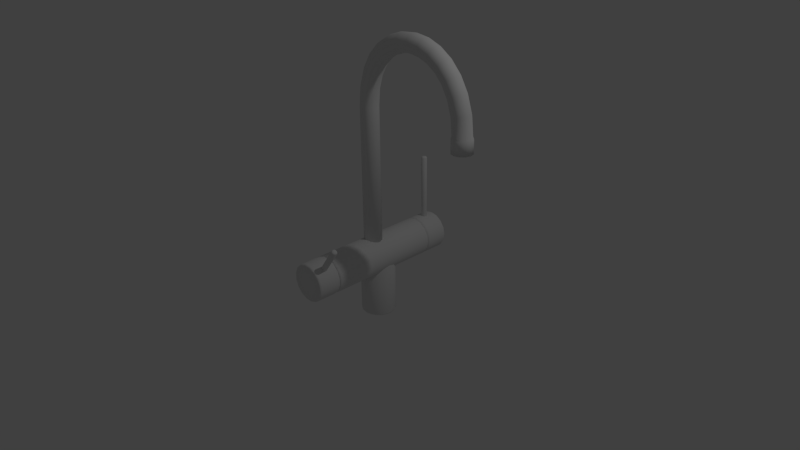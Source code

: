 # Source: grifo.blend  (saved by Blender 2.74.0; exported with 4.5.12 LTS)
import bpy
from mathutils import Matrix  # noqa: F401  (used for matrix-valued properties, if any)

bpy.ops.wm.read_factory_settings(use_empty=True)
scene = bpy.context.scene
scene.name = 'Scene'

# ---- collections
col_collection_1 = bpy.data.collections.new('Collection 1'); scene.collection.children.link(col_collection_1)

# ---- world
world_world = bpy.data.worlds.new('World'); scene.world = world_world
world_world.color = (0.05088, 0.05088, 0.05088)
world_world.use_sun_shadow = False
world_world.sun_shadow_jitter_overblur = 0.0
world_world.cycles.sampling_method = 'MANUAL'
world_world.cycles.sample_map_resolution = 256

# ---- cameras
cam_camera = bpy.data.cameras.new('Camera')
cam_camera.clip_end = 100.0
cam_camera.lens = 35.0
cam_camera.sensor_width = 32.0
cam_camera.sensor_height = 18.0
cam_camera.ortho_scale = 7.314
cam_camera.dof.focus_distance = 0.0
cam_camera.dof.aperture_fstop = 128.0

# ---- lights
light_lamp = bpy.data.lights.new('Lamp', 'POINT')
light_lamp.transmission_factor = 0.0
light_lamp.cutoff_distance = 30.0
light_lamp.energy = 100.0
light_lamp.shadow_buffer_clip_start = 1.001
light_lamp.shadow_soft_size = 0.1
light_lamp.shadow_maximum_resolution = 0.006
light_lamp.use_absolute_resolution = True
light_lamp.cycles.use_multiple_importance_sampling = False

# ---- meshes
me_cylinder = bpy.data.meshes.new('Cylinder')
me_cylinder.from_pydata([(0.0, 0.25, -0.5032), (0.0, 0.25, 0.5046), (0.09567, 0.231, -0.5032), (0.09567, 0.231, 0.5046), (0.1768, 0.1768, -0.5032), (0.1768, 0.1768, 0.5046), (0.231, 0.09567, -0.5032), (0.231, 0.09567, 0.5046), (0.25, -1.171e-08, -0.5032), (0.25, -9.815e-09, 0.5046), (0.231, -0.09567, -0.5032), (0.231, -0.09567, 0.5046), (0.1768, -0.1768, -0.5032), (0.1768, -0.1768, 0.5046), (0.09567, -0.231, -0.5032), (0.09567, -0.231, 0.5046), (3.775e-08, -0.25, -0.5032), (3.775e-08, -0.25, 0.5046), (-0.09567, -0.231, -0.5032), (-0.09567, -0.231, 0.5046), (-0.1768, -0.1768, -0.5032), (-0.1768, -0.1768, 0.5046), (-0.231, -0.09567, -0.5032), (-0.231, -0.09567, 0.5046), (-0.25, 2.199e-09, -0.5032), (-0.25, 4.094e-09, 0.5046), (-0.231, 0.09567, -0.5032), (-0.231, 0.09567, 0.5046), (-0.1768, 0.1768, -0.5032), (-0.1768, 0.1768, 0.5046), (-0.09567, 0.231, -0.5032), (-0.09567, 0.231, 0.5046), (0.0, 0.25, -0.7071), (0.0, 0.25, -0.5039), (0.09567, 0.231, -0.7071), (0.09567, 0.231, -0.5039), (0.1768, 0.1768, -0.7071), (0.1768, 0.1768, -0.5039), (0.231, 0.09567, -0.7071), (0.231, 0.09567, -0.5039), (0.25, -6.154e-08, -0.7071), (0.25, -2.563e-07, -0.5039), (0.231, -0.09567, -0.7071), (0.231, -0.09567, -0.5039), (0.1768, -0.1768, -0.7071), (0.1768, -0.1768, -0.5039), (0.09567, -0.231, -0.7071), (0.09567, -0.231, -0.5039), (3.775e-08, -0.25, -0.7071), (3.775e-08, -0.25, -0.5039), (-0.09567, -0.231, -0.7071), (-0.09567, -0.231, -0.5039), (-0.1768, -0.1768, -0.7071), (-0.1768, -0.1768, -0.5039), (-0.231, -0.09567, -0.7071), (-0.231, -0.09567, -0.5039), (-0.25, -4.763e-08, -0.7071), (-0.25, -2.424e-07, -0.5039), (-0.231, 0.09567, -0.7071), (-0.231, 0.09567, -0.5039), (-0.1768, 0.1768, -0.7071), (-0.1768, 0.1768, -0.5039), (-0.09567, 0.231, -0.7071), (-0.09567, 0.231, -0.5039), (1.984e-08, 1.093, -0.5821), (1.984e-08, 0.2133, -0.5821), (0.01434, 1.093, -0.584), (0.01434, 0.2133, -0.584), (0.02649, 1.093, -0.5894), (0.02649, 0.2133, -0.5894), (0.03461, 1.093, -0.5976), (0.03461, 0.2133, -0.5976), (0.03746, 1.093, -0.6071), (0.03746, 0.2133, -0.6071), (0.03461, 1.093, -0.6167), (0.03461, 0.2133, -0.6167), (0.02649, 1.093, -0.6248), (0.02649, 0.2133, -0.6248), (0.01434, 1.093, -0.6302), (0.01434, 0.2133, -0.6302), (2.55e-08, 1.093, -0.6321), (2.55e-08, 0.2133, -0.6321), (-0.01434, 1.093, -0.6302), (-0.01434, 0.2133, -0.6302), (-0.02649, 1.093, -0.6248), (-0.02649, 0.2133, -0.6248), (-0.03461, 1.093, -0.6167), (-0.03461, 0.2133, -0.6167), (-0.03746, 1.093, -0.6071), (-0.03746, 0.2133, -0.6071), (-0.03461, 1.093, -0.5976), (-0.03461, 0.2133, -0.5976), (-0.02649, 1.093, -0.5894), (-0.02649, 0.2133, -0.5894), (-0.01434, 1.093, -0.584), (-0.01434, 0.2133, -0.584), (6.513e-09, -0.05061, 0.104), (6.513e-09, -0.8231, 0.104), (0.08647, -0.05061, 0.09258), (0.08647, -0.8231, 0.09258), (0.1598, -0.05061, 0.05992), (0.1598, -0.8231, 0.05992), (0.2088, -0.05061, 0.01105), (0.2088, -0.8231, 0.01105), (0.226, -0.05061, -0.0466), (0.226, -0.8231, -0.0466), (0.2088, -0.05061, -0.1043), (0.2088, -0.8231, -0.1043), (0.1598, -0.05061, -0.1531), (0.1598, -0.8231, -0.1531), (0.08647, -0.05061, -0.1858), (0.08647, -0.8231, -0.1858), (4.063e-08, -0.05061, -0.1972), (4.063e-08, -0.8231, -0.1972), (-0.08647, -0.05061, -0.1858), (-0.08647, -0.8231, -0.1858), (-0.1598, -0.05061, -0.1531), (-0.1598, -0.8231, -0.1531), (-0.2088, -0.05061, -0.1043), (-0.2088, -0.8231, -0.1043), (-0.226, -0.05061, -0.0466), (-0.226, -0.8231, -0.0466), (-0.2088, -0.05061, 0.01105), (-0.2088, -0.8231, 0.01105), (-0.1598, -0.05061, 0.05992), (-0.1598, -0.8231, 0.05992), (-0.08647, -0.05061, 0.09258), (-0.08647, -0.8231, 0.09258), (6.513e-09, -0.05029, 0.104), (0.08647, -0.05029, 0.09258), (0.1598, -0.05029, 0.05992), (0.2088, -0.05029, 0.01105), (0.226, -0.05029, -0.0466), (0.2088, -0.05029, -0.1043), (0.1598, -0.05029, -0.1531), (0.08647, -0.05029, -0.1858), (4.063e-08, -0.05029, -0.1972), (-0.08647, -0.05029, -0.1858), (-0.1598, -0.05029, -0.1531), (-0.2088, -0.05029, -0.1043), (-0.226, -0.05029, -0.0466), (-0.2088, -0.05029, 0.01105), (-0.1598, -0.05029, 0.05992), (-0.08647, -0.05029, 0.09258), (0.1434, 0.2048, 0.5056), (0.1434, 0.2048, 0.7133), (0.2108, 0.1343, 0.5056), (0.2108, 0.1343, 0.7133), (0.2462, 0.04341, 0.5056), (0.2462, 0.04341, 0.7133), (0.2441, -0.05411, 0.5056), (0.2441, -0.05411, 0.7133), (0.2048, -0.1434, 0.5056), (0.2048, -0.1434, 0.7133), (0.1343, -0.2108, 0.5056), (0.1343, -0.2108, 0.7133), (0.04341, -0.2462, 0.5056), (0.04341, -0.2462, 0.7133), (-0.05411, -0.2441, 0.5056), (-0.05411, -0.2441, 0.7133), (-0.1434, -0.2048, 0.5056), (-0.1434, -0.2048, 0.7133), (-0.2108, -0.1343, 0.5056), (-0.2108, -0.1343, 0.7133), (-0.2462, -0.04341, 0.5056), (-0.2462, -0.04341, 0.7133), (-0.2441, 0.05411, 0.5056), (-0.2441, 0.05411, 0.7133), (-0.2048, 0.1434, 0.5056), (-0.2048, 0.1434, 0.7133), (-0.1343, 0.2108, 0.5056), (-0.1343, 0.2108, 0.7133), (-0.04341, 0.2462, 0.5056), (-0.04341, 0.2462, 0.7133), (0.05411, 0.2441, 0.5056), (0.05411, 0.2441, 0.7133), (0.3624, 0.5176, 0.6351), (0.1223, 0.1747, 0.6351), (0.3742, 0.5094, 0.6332), (0.1341, 0.1665, 0.6332), (0.3841, 0.5024, 0.6278), (0.144, 0.1595, 0.6278), (0.3908, 0.4977, 0.6197), (0.1507, 0.1549, 0.6197), (0.3931, 0.4961, 0.6101), (0.153, 0.1532, 0.6101), (0.3908, 0.4977, 0.6006), (0.1507, 0.1549, 0.6006), (0.3841, 0.5024, 0.5925), (0.144, 0.1595, 0.5925), (0.3742, 0.5094, 0.587), (0.1341, 0.1665, 0.587), (0.3624, 0.5176, 0.5851), (0.1223, 0.1747, 0.5851), (0.3507, 0.5258, 0.587), (0.1106, 0.1829, 0.587), (0.3407, 0.5328, 0.5925), (0.1006, 0.1899, 0.5925), (0.3341, 0.5374, 0.6006), (0.09398, 0.1946, 0.6006), (0.3317, 0.5391, 0.6101), (0.09164, 0.1962, 0.6101), (0.3341, 0.5374, 0.6197), (0.09398, 0.1946, 0.6197), (0.3407, 0.5328, 0.6278), (0.1006, 0.1899, 0.6278), (0.3507, 0.5258, 0.6332), (0.1106, 0.1829, 0.6332)], [], [(0, 1, 3, 2), (2, 3, 5, 4), (4, 5, 7, 6), (6, 7, 9, 8), (8, 9, 11, 10), (10, 11, 13, 12), (12, 13, 15, 14), (14, 15, 17, 16), (16, 17, 19, 18), (18, 19, 21, 20), (20, 21, 23, 22), (22, 23, 25, 24), (24, 25, 27, 26), (26, 27, 29, 28), (3, 1, 31, 29, 27, 25, 23, 21, 19, 17, 15, 13, 11, 9, 7, 5), (30, 31, 1, 0), (28, 29, 31, 30), (0, 2, 4, 6, 8, 10, 12, 14, 16, 18, 20, 22, 24, 26, 28, 30), (32, 33, 35, 34), (34, 35, 37, 36), (36, 37, 39, 38), (38, 39, 41, 40), (40, 41, 43, 42), (42, 43, 45, 44), (44, 45, 47, 46), (46, 47, 49, 48), (48, 49, 51, 50), (50, 51, 53, 52), (52, 53, 55, 54), (54, 55, 57, 56), (56, 57, 59, 58), (58, 59, 61, 60), (35, 33, 63, 61, 59, 57, 55, 53, 51, 49, 47, 45, 43, 41, 39, 37), (62, 63, 33, 32), (60, 61, 63, 62), (32, 34, 36, 38, 40, 42, 44, 46, 48, 50, 52, 54, 56, 58, 60, 62), (64, 65, 67, 66), (66, 67, 69, 68), (68, 69, 71, 70), (70, 71, 73, 72), (72, 73, 75, 74), (74, 75, 77, 76), (76, 77, 79, 78), (78, 79, 81, 80), (80, 81, 83, 82), (82, 83, 85, 84), (84, 85, 87, 86), (86, 87, 89, 88), (88, 89, 91, 90), (90, 91, 93, 92), (67, 65, 95, 93, 91, 89, 87, 85, 83, 81, 79, 77, 75, 73, 71, 69), (94, 95, 65, 64), (92, 93, 95, 94), (64, 66, 68, 70, 72, 74, 76, 78, 80, 82, 84, 86, 88, 90, 92, 94), (96, 97, 99, 98), (98, 99, 101, 100), (100, 101, 103, 102), (102, 103, 105, 104), (104, 105, 107, 106), (106, 107, 109, 108), (108, 109, 111, 110), (110, 111, 113, 112), (112, 113, 115, 114), (114, 115, 117, 116), (116, 117, 119, 118), (118, 119, 121, 120), (120, 121, 123, 122), (122, 123, 125, 124), (99, 97, 127, 125, 123, 121, 119, 117, 115, 113, 111, 109, 107, 105, 103, 101), (126, 127, 97, 96), (124, 125, 127, 126), (96, 98, 100, 102, 104, 106, 108, 110, 112, 114, 116, 118, 120, 122, 124, 126), (129, 128, 143, 142, 141, 140, 139, 138, 137, 136, 135, 134, 133, 132, 131, 130), (144, 145, 147, 146), (146, 147, 149, 148), (148, 149, 151, 150), (150, 151, 153, 152), (152, 153, 155, 154), (154, 155, 157, 156), (156, 157, 159, 158), (158, 159, 161, 160), (160, 161, 163, 162), (162, 163, 165, 164), (164, 165, 167, 166), (166, 167, 169, 168), (168, 169, 171, 170), (170, 171, 173, 172), (147, 145, 175, 173, 171, 169, 167, 165, 163, 161, 159, 157, 155, 153, 151, 149), (174, 175, 145, 144), (172, 173, 175, 174), (144, 146, 148, 150, 152, 154, 156, 158, 160, 162, 164, 166, 168, 170, 172, 174), (176, 177, 179, 178), (178, 179, 181, 180), (180, 181, 183, 182), (182, 183, 185, 184), (184, 185, 187, 186), (186, 187, 189, 188), (188, 189, 191, 190), (190, 191, 193, 192), (192, 193, 195, 194), (194, 195, 197, 196), (196, 197, 199, 198), (198, 199, 201, 200), (200, 201, 203, 202), (202, 203, 205, 204), (179, 177, 207, 205, 203, 201, 199, 197, 195, 193, 191, 189, 187, 185, 183, 181), (206, 207, 177, 176), (204, 205, 207, 206), (176, 178, 180, 182, 184, 186, 188, 190, 192, 194, 196, 198, 200, 202, 204, 206)])
me_cylinder.polygons.foreach_set('use_smooth', [True] * 109)
me_cylinder.use_remesh_preserve_volume = False
me_cylinder.use_remesh_preserve_attributes = False
me_cylinder.use_mirror_vertex_groups = False
me_cylinder.update()
me_mesh = bpy.data.meshes.new('Mesh')
me_mesh.from_pydata([(2.0, -1.619, 7.302e-08), (1.817, -1.629, 7.36e-08), (1.817, -1.5, 0.1293), (2.0, -1.5, 0.1189), (1.817, -1.371, 5.74e-08), (1.817, -1.435, -0.1116), (2.0, -1.381, 5.812e-08), (1.817, -1.565, -0.1116), (2.0, -1.44, -0.1026), (1.817, -1.612, -0.06523), (2.0, -1.56, -0.1026), (2.0, -1.603, -0.05998), (1.817, -1.612, 0.06523), (1.817, -1.565, 0.1116), (1.583e-08, 0.05999, 0.1026), (1.817, -1.435, 0.1116), (1.817, -1.388, 0.06523), (-1.49e-08, -0.1026, 0.05998), (1.817, -1.388, -0.06523), (-2.235e-08, -0.1026, -0.05998), (-1.583e-08, -0.05998, -0.1026), (1.817, -1.5, -0.1293), (1.98, -1.5, -0.1293), (1.98, -1.388, -0.06523), (2.235e-08, 0.1189, 7.451e-09), (2.235e-08, 0.1026, 0.05998), (1.98, -1.388, 0.06523), (7.451e-09, 1.873e-07, 0.1189), (-3.725e-09, -0.05998, 0.1026), (1.98, -1.435, 0.1116), (-2.235e-08, -0.1189, -7.451e-09), (1.98, -1.565, 0.1116), (1.98, -1.612, 0.06523), (-7.451e-09, 2.022e-07, -0.1189), (3.725e-09, 0.05999, -0.1026), (1.49e-08, 0.1026, -0.05998), (2.006, 0.1187, 1.118e-08), (2.005, 0.1025, 0.05998), (2.003, 0.05992, 0.1026), (2.0, 1.835e-07, 0.1189), (1.997, -0.05992, 0.1026), (1.995, -0.1025, 0.05998), (1.994, -0.1187, -1.118e-08), (1.995, -0.1025, -0.05998), (1.997, -0.05992, -0.1026), (2.0, 2.059e-07, -0.1189), (2.003, 0.05992, -0.1026), (2.005, 0.1025, -0.05998), (2.258, 0.09472, 2.55e-08), (2.255, 0.0788, 0.05998), (2.246, 0.03697, 0.1026), (2.235, -0.02187, 0.1189), (2.223, -0.0807, 0.1026), (2.215, -0.1225, 0.05998), (2.211, -0.1385, 3.147e-09), (2.215, -0.1225, -0.05998), (2.223, -0.0807, -0.1026), (2.235, -0.02187, -0.1189), (2.246, 0.03697, -0.1026), (2.255, 0.0788, -0.05998), (2.481, 0.02583, 3.762e-08), (2.474, 0.01096, 0.05998), (2.457, -0.02812, 0.1026), (2.433, -0.08309, 0.1189), (2.409, -0.1381, 0.1026), (2.392, -0.1771, 0.05998), (2.386, -0.192, 1.9e-08), (2.392, -0.1771, -0.05998), (2.409, -0.1381, -0.1026), (2.433, -0.08309, -0.1189), (2.457, -0.02812, -0.1026), (2.474, 0.01096, -0.05998), (2.667, -0.08197, 5.099e-08), (2.657, -0.09496, 0.05998), (2.632, -0.1291, 0.1026), (2.596, -0.1771, 0.1189), (2.56, -0.2251, 0.1026), (2.534, -0.2593, 0.05998), (2.524, -0.2723, 3.236e-08), (2.534, -0.2593, -0.05998), (2.56, -0.2251, -0.1026), (2.596, -0.1771, -0.1189), (2.632, -0.1291, -0.1026), (2.657, -0.09496, -0.05998), (2.813, -0.2216, 6.158e-08), (2.801, -0.2319, 0.05998), (2.768, -0.2591, 0.1026), (2.722, -0.2974, 0.1189), (2.676, -0.3356, 0.1026), (2.643, -0.3628, 0.05998), (2.63, -0.3732, 4.668e-08), (2.643, -0.3628, -0.05998), (2.676, -0.3356, -0.1026), (2.722, -0.2974, -0.1189), (2.768, -0.2591, -0.1026), (2.801, -0.2319, -0.05998), (2.919, -0.3849, 7.284e-08), (2.904, -0.3921, 0.05998), (2.866, -0.4109, 0.1026), (2.812, -0.4373, 0.1189), (2.758, -0.4638, 0.1026), (2.72, -0.4825, 0.05998), (2.705, -0.4897, 5.794e-08), (2.72, -0.4825, -0.05998), (2.758, -0.4638, -0.1026), (2.812, -0.4373, -0.1189), (2.866, -0.4109, -0.1026), (2.904, -0.3921, -0.05998), (2.982, -0.5637, 8.215e-08), (2.966, -0.5674, 0.05998), (2.925, -0.5769, 0.1026), (2.866, -0.5904, 0.1189), (2.808, -0.6038, 0.1026), (2.766, -0.6134, 0.05998), (2.75, -0.617, 6.818e-08), (2.766, -0.6134, -0.05998), (2.808, -0.6038, -0.1026), (2.866, -0.5904, -0.1189), (2.925, -0.5769, -0.1026), (2.966, -0.5674, -0.05998), (3.003, -0.75, 9.144e-08), (2.987, -0.75, 0.05998), (2.944, -0.75, 0.1026), (2.884, -0.75, 0.1189), (2.824, -0.75, 0.1026), (2.782, -0.75, 0.05998), (2.765, -0.75, 7.49e-08), (2.782, -0.75, -0.05998), (2.824, -0.75, -0.1026), (2.884, -0.75, -0.1189), (2.944, -0.75, -0.1026), (2.987, -0.75, -0.05998), (2.982, -0.9363, 9.796e-08), (2.966, -0.9326, 0.05998), (2.925, -0.9231, 0.1026), (2.866, -0.9096, 0.1189), (2.808, -0.8962, 0.1026), (2.766, -0.8866, 0.05998), (2.75, -0.883, 8.027e-08), (2.766, -0.8866, -0.05998), (2.808, -0.8962, -0.1026), (2.866, -0.9096, -0.1189), (2.925, -0.9231, -0.1026), (2.966, -0.9326, -0.05998), (2.919, -1.115, 1.03e-07), (2.904, -1.108, 0.05998), (2.866, -1.089, 0.1026), (2.812, -1.063, 0.1189), (2.758, -1.036, 0.1026), (2.72, -1.017, 0.05998), (2.705, -1.01, 8.248e-08), (2.72, -1.017, -0.05998), (2.758, -1.036, -0.1026), (2.812, -1.063, -0.1189), (2.866, -1.089, -0.1026), (2.904, -1.108, -0.05998), (2.813, -1.278, 1.011e-07), (2.801, -1.268, 0.05998), (2.768, -1.241, 0.1026), (2.722, -1.203, 0.1189), (2.676, -1.164, 0.1026), (2.643, -1.137, 0.05998), (2.63, -1.127, 8.625e-08), (2.643, -1.137, -0.05998), (2.676, -1.164, -0.1026), (2.722, -1.203, -0.1189), (2.768, -1.241, -0.1026), (2.801, -1.268, -0.05998), (2.667, -1.418, 9.921e-08), (2.657, -1.405, 0.05998), (2.632, -1.371, 0.1026), (2.596, -1.323, 0.1189), (2.56, -1.275, 0.1026), (2.534, -1.241, 0.05998), (2.524, -1.228, 8.431e-08), (2.534, -1.241, -0.05998), (2.56, -1.275, -0.1026), (2.596, -1.323, -0.1189), (2.632, -1.371, -0.1026), (2.657, -1.405, -0.05998), (2.481, -1.526, 9.406e-08), (2.474, -1.511, 0.05998), (2.457, -1.472, 0.1026), (2.433, -1.417, 0.1189), (2.409, -1.362, 0.1026), (2.392, -1.323, 0.05998), (2.386, -1.308, 7.916e-08), (2.392, -1.323, -0.05998), (2.409, -1.362, -0.1026), (2.433, -1.417, -0.1189), (2.457, -1.472, -0.1026), (2.474, -1.511, -0.05998), (2.258, -1.595, 8.543e-08), (2.255, -1.579, 0.05998), (2.246, -1.537, 0.1026), (2.235, -1.478, 0.1189), (2.223, -1.419, 0.1026), (2.215, -1.377, 0.05998), (2.211, -1.362, 7.053e-08), (2.215, -1.377, -0.05998), (2.223, -1.419, -0.1026), (2.235, -1.478, -0.1189), (2.246, -1.537, -0.1026), (2.255, -1.579, -0.05998), (1.98, -1.612, -0.06523), (2.0, -1.603, 0.05998), (2.0, -1.56, 0.1026), (1.98, -1.565, -0.1116), (2.0, -1.44, 0.1026), (2.0, -1.397, 0.05998), (1.98, -1.435, -0.1116), (2.0, -1.397, -0.05998), (1.98, -1.371, 5.74e-08), (2.0, -1.5, -0.1189), (1.98, -1.5, 0.1293), (1.98, -1.629, 7.36e-08), (1.817, -1.605, 7.214e-08), (1.817, -1.5, 0.105), (1.817, -1.395, 5.898e-08), (1.817, -1.447, -0.09068), (1.817, -1.553, -0.09068), (1.817, -1.591, -0.053), (1.817, -1.591, 0.053), (1.817, -1.553, 0.09068), (1.817, -1.447, 0.09068), (1.817, -1.409, 0.053), (1.817, -1.409, -0.053), (1.817, -1.5, -0.105), (1.963, -1.605, 7.214e-08), (1.963, -1.5, 0.105), (1.963, -1.395, 5.898e-08), (1.963, -1.447, -0.09068), (1.963, -1.553, -0.09068), (1.963, -1.591, -0.053), (1.963, -1.591, 0.053), (1.963, -1.553, 0.09068), (1.963, -1.447, 0.09068), (1.963, -1.409, 0.053), (1.963, -1.409, -0.053), (1.963, -1.5, -0.105)], [], [(9, 1, 216, 221), (205, 206, 31, 32), (15, 16, 225, 224), (225, 218, 230, 237), (223, 217, 229, 235), (216, 222, 234, 228), (219, 227, 239, 231), (226, 219, 231, 238), (220, 221, 233, 232), (222, 223, 235, 234), (224, 225, 237, 236), (221, 216, 228, 233), (217, 224, 236, 229), (214, 29, 15, 2), (22, 207, 7, 21), (12, 13, 223, 222), (7, 9, 221, 220), (18, 5, 219, 226), (5, 21, 227, 219), (1, 12, 222, 216), (24, 36, 47, 35), (25, 37, 36, 24), (13, 2, 217, 223), (16, 4, 218, 225), (28, 40, 39, 27), (4, 18, 226, 218), (21, 7, 220, 227), (2, 15, 224, 217), (11, 0, 215, 204), (208, 209, 26, 29), (34, 46, 45, 33), (35, 47, 46, 34), (36, 48, 59, 47), (37, 49, 48, 36), (38, 50, 49, 37), (39, 51, 50, 38), (40, 52, 51, 39), (41, 53, 52, 40), (42, 54, 53, 41), (43, 55, 54, 42), (44, 56, 55, 43), (45, 57, 56, 44), (46, 58, 57, 45), (47, 59, 58, 46), (48, 60, 71, 59), (49, 61, 60, 48), (50, 62, 61, 49), (51, 63, 62, 50), (52, 64, 63, 51), (53, 65, 64, 52), (54, 66, 65, 53), (55, 67, 66, 54), (56, 68, 67, 55), (57, 69, 68, 56), (58, 70, 69, 57), (59, 71, 70, 58), (60, 72, 83, 71), (61, 73, 72, 60), (62, 74, 73, 61), (63, 75, 74, 62), (64, 76, 75, 63), (65, 77, 76, 64), (66, 78, 77, 65), (67, 79, 78, 66), (68, 80, 79, 67), (69, 81, 80, 68), (70, 82, 81, 69), (71, 83, 82, 70), (72, 84, 95, 83), (73, 85, 84, 72), (74, 86, 85, 73), (75, 87, 86, 74), (76, 88, 87, 75), (77, 89, 88, 76), (78, 90, 89, 77), (79, 91, 90, 78), (80, 92, 91, 79), (81, 93, 92, 80), (82, 94, 93, 81), (83, 95, 94, 82), (84, 96, 107, 95), (85, 97, 96, 84), (86, 98, 97, 85), (87, 99, 98, 86), (88, 100, 99, 87), (89, 101, 100, 88), (90, 102, 101, 89), (91, 103, 102, 90), (92, 104, 103, 91), (93, 105, 104, 92), (94, 106, 105, 93), (95, 107, 106, 94), (96, 108, 119, 107), (97, 109, 108, 96), (98, 110, 109, 97), (99, 111, 110, 98), (100, 112, 111, 99), (101, 113, 112, 100), (102, 114, 113, 101), (103, 115, 114, 102), (104, 116, 115, 103), (105, 117, 116, 104), (106, 118, 117, 105), (107, 119, 118, 106), (108, 120, 131, 119), (109, 121, 120, 108), (110, 122, 121, 109), (111, 123, 122, 110), (112, 124, 123, 111), (113, 125, 124, 112), (114, 126, 125, 113), (115, 127, 126, 114), (116, 128, 127, 115), (117, 129, 128, 116), (118, 130, 129, 117), (119, 131, 130, 118), (120, 132, 143, 131), (121, 133, 132, 120), (122, 134, 133, 121), (123, 135, 134, 122), (124, 136, 135, 123), (125, 137, 136, 124), (126, 138, 137, 125), (127, 139, 138, 126), (128, 140, 139, 127), (129, 141, 140, 128), (130, 142, 141, 129), (131, 143, 142, 130), (132, 144, 155, 143), (133, 145, 144, 132), (134, 146, 145, 133), (135, 147, 146, 134), (136, 148, 147, 135), (137, 149, 148, 136), (138, 150, 149, 137), (139, 151, 150, 138), (140, 152, 151, 139), (141, 153, 152, 140), (142, 154, 153, 141), (143, 155, 154, 142), (144, 156, 167, 155), (145, 157, 156, 144), (146, 158, 157, 145), (147, 159, 158, 146), (148, 160, 159, 147), (149, 161, 160, 148), (150, 162, 161, 149), (151, 163, 162, 150), (152, 164, 163, 151), (153, 165, 164, 152), (154, 166, 165, 153), (155, 167, 166, 154), (156, 168, 179, 167), (157, 169, 168, 156), (158, 170, 169, 157), (159, 171, 170, 158), (160, 172, 171, 159), (161, 173, 172, 160), (162, 174, 173, 161), (163, 175, 174, 162), (164, 176, 175, 163), (165, 177, 176, 164), (166, 178, 177, 165), (167, 179, 178, 166), (168, 180, 191, 179), (169, 181, 180, 168), (170, 182, 181, 169), (171, 183, 182, 170), (172, 184, 183, 171), (173, 185, 184, 172), (174, 186, 185, 173), (175, 187, 186, 174), (176, 188, 187, 175), (177, 189, 188, 176), (178, 190, 189, 177), (179, 191, 190, 178), (180, 192, 203, 191), (181, 193, 192, 180), (182, 194, 193, 181), (183, 195, 194, 182), (184, 196, 195, 183), (185, 197, 196, 184), (186, 198, 197, 185), (187, 199, 198, 186), (188, 200, 199, 187), (189, 201, 200, 188), (190, 202, 201, 189), (191, 203, 202, 190), (212, 23, 18, 4), (26, 212, 4, 16), (194, 206, 205, 193), (31, 214, 2, 13), (215, 32, 12, 1), (197, 209, 208, 196), (210, 22, 21, 5), (23, 210, 5, 18), (207, 204, 9, 7), (32, 31, 13, 12), (29, 26, 16, 15), (204, 215, 1, 9), (10, 11, 204, 207), (211, 8, 210, 23), (8, 213, 22, 210), (0, 205, 32, 215), (206, 3, 214, 31), (209, 6, 212, 26), (6, 211, 23, 212), (213, 10, 207, 22), (3, 208, 29, 214), (20, 34, 33), (20, 35, 34), (19, 35, 20), (30, 35, 19), (30, 24, 35), (17, 24, 30), (17, 25, 24), (28, 25, 17), (28, 14, 25), (28, 27, 14), (14, 38, 37, 25), (27, 39, 38, 14), (17, 41, 40, 28), (30, 42, 41, 17), (19, 43, 42, 30), (20, 44, 43, 19), (33, 45, 44, 20), (192, 0, 11, 203), (193, 205, 0, 192), (195, 3, 206, 194), (196, 208, 3, 195), (198, 6, 209, 197), (199, 211, 6, 198), (200, 8, 211, 199), (201, 213, 8, 200), (202, 10, 213, 201), (203, 11, 10, 202), (229, 236, 235), (235, 236, 237), (235, 237, 234), (234, 237, 228), (228, 237, 230), (228, 230, 238), (228, 238, 233), (233, 238, 231), (232, 231, 239), (233, 231, 232), (218, 226, 238, 230), (227, 220, 232, 239)])
me_mesh.polygons.foreach_set('use_smooth', [1, 1, 1, 1, 1, 1, 1, 1, 1, 1, 1, 1, 1, 1, 1, 1, 1, 1, 1, 1, 1, 1, 1, 1, 1, 1, 1, 1, 1, 1, 1, 1, 1, 1, 1, 1, 1, 1, 1, 1, 1, 1, 1, 1, 1, 1, 1, 1, 1, 1, 1, 1, 1, 1, 1, 1, 1, 1, 1, 1, 1, 1, 1, 1, 1, 1, 1, 1, 1, 1, 1, 1, 1, 1, 1, 1, 1, 1, 1, 1, 1, 1, 1, 1, 1, 1, 1, 1, 1, 1, 1, 1, 1, 1, 1, 1, 1, 1, 1, 1, 1, 1, 1, 1, 1, 1, 1, 1, 1, 1, 1, 1, 1, 1, 1, 1, 1, 1, 1, 1, 1, 1, 1, 1, 1, 1, 1, 1, 1, 1, 1, 1, 1, 1, 1, 1, 1, 1, 1, 1, 1, 1, 1, 1, 1, 1, 1, 1, 1, 1, 1, 1, 1, 1, 1, 1, 1, 1, 1, 1, 1, 1, 1, 1, 1, 1, 1, 1, 1, 1, 1, 1, 1, 1, 1, 1, 1, 1, 1, 1, 1, 1, 1, 1, 1, 1, 1, 1, 1, 1, 1, 1, 1, 1, 1, 1, 1, 1, 1, 1, 1, 1, 1, 1, 1, 1, 1, 1, 1, 0, 0, 0, 0, 0, 0, 0, 0, 0, 0, 1, 1, 1, 1, 1, 1, 1, 1, 1, 1, 1, 1, 1, 1, 1, 1, 1, 0, 0, 0, 0, 0, 0, 0, 0, 0, 0, 1, 1])
me_mesh.use_remesh_preserve_volume = False
me_mesh.use_remesh_preserve_attributes = False
me_mesh.use_mirror_vertex_groups = False
me_mesh.update()

# ---- curves / text
cu_beziercircle = bpy.data.curves.new('BezierCircle', 'CURVE')
cu_beziercircle.dimensions = '3D'
_sp = cu_beziercircle.splines.new('BEZIER'); _sp.bezier_points.add(3)
_sp.bezier_points.foreach_set('co', [-1.0, 0.0, 0.0, 0.0, 1.0, 0.0, 1.0, 0.0, 0.0, 0.0, -1.0, 0.0])
_sp.bezier_points.foreach_set('handle_left', [-1.0, -0.5521, 0.0, -0.5521, 1.0, 0.0, 1.0, 0.5521, 0.0, 0.5521, -1.0, 0.0])
_sp.bezier_points.foreach_set('handle_right', [-1.0, 0.5521, 0.0, 0.5521, 1.0, 0.0, 1.0, -0.5521, 0.0, -0.5521, -1.0, 0.0])
for _p, _l, _r in zip(_sp.bezier_points, ['AUTO', 'AUTO', 'AUTO', 'AUTO'], ['AUTO', 'AUTO', 'AUTO', 'AUTO']): _p.handle_left_type = _l; _p.handle_right_type = _r
_sp.order_u = 0
_sp.order_v = 0
_sp.resolution_u = 3
_sp.use_cyclic_u = True
cu_beziercircle.use_path = True
cu_beziercircle.use_path_clamp = True
cu_beziercircle.bevel_resolution = 0
cu_beziercircle.resolution_u = 3
cu_beziercircle.fill_mode = 'HALF'

# ---- objects
ob_cylinder = bpy.data.objects.new('Cylinder', me_cylinder)
ob_beziercircle = bpy.data.objects.new('BezierCircle', cu_beziercircle)
ob_beziercurve = bpy.data.objects.new('BezierCurve', me_mesh)
ob_lamp = bpy.data.objects.new('Lamp', light_lamp)
ob_camera = bpy.data.objects.new('Camera', cam_camera)

# ---- transforms, parenting, visibility, modifiers, constraints
ob_cylinder.location = (0.0, 0.0, 0.0)
ob_cylinder.rotation_euler = (1.571, -0.0, -0.0)
ob_cylinder.scale = (1.0, 1.0, 1.5)
ob_cylinder.lineart.crease_threshold = 0.0
_m = ob_cylinder.modifiers.new('Bevel', 'BEVEL')
_m.width = 0.165
_m.width_pct = 0.165
_m.segments = 2
_m.angle_limit = 1.553
_m.spread = 0.0
ob_beziercircle.location = (0.0, 0.0, 0.0)
ob_beziercircle.scale = (0.1189, 0.1189, 0.1189)
ob_beziercircle.lineart.crease_threshold = 0.0
ob_beziercurve.location = (0.0, 0.0, 0.0)
ob_beziercurve.rotation_euler = (1.571, -1.571, 0.0)
ob_beziercurve.lineart.crease_threshold = 0.0
ob_lamp.location = (4.076, 1.005, 5.904)
ob_lamp.rotation_euler = (0.6503, 0.05522, 1.866)
ob_lamp.lock_rotations_4d = False
ob_lamp.empty_display_type = 'ARROWS'
ob_lamp.color = (0.0, 0.0, 0.0, 0.0)
ob_lamp.lineart.crease_threshold = 0.0
ob_camera.location = (7.481, -6.508, 5.344)
ob_camera.rotation_euler = (1.109, 0.01082, 0.8149)
ob_camera.lock_rotations_4d = False
ob_camera.empty_display_type = 'ARROWS'
ob_camera.color = (0.0, 0.0, 0.0, 0.0)
ob_camera.display_type = 'WIRE'
ob_camera.lineart.crease_threshold = 0.0

# ---- collection membership
col_collection_1.objects.link(ob_cylinder)
col_collection_1.objects.link(ob_beziercircle)
col_collection_1.objects.link(ob_beziercurve)
col_collection_1.objects.link(ob_lamp)
col_collection_1.objects.link(ob_camera)

# ---- scene / render settings (as saved in the file)
scene.camera = ob_camera
scene.frame_start = 1; scene.frame_end = 250; scene.frame_set(1)
scene.render.engine = 'BLENDER_EEVEE_NEXT'
scene.render.resolution_percentage = 50
scene.render.dither_intensity = 0.0
scene.cycles.use_denoising = False
scene.cycles.samples = 10
scene.cycles.sampling_pattern = 'TABULATED_SOBOL'
scene.cycles.light_sampling_threshold = 0.0
scene.cycles.use_adaptive_sampling = False
scene.cycles.use_light_tree = False
scene.cycles.blur_glossy = 0.0
scene.cycles.pixel_filter_type = 'GAUSSIAN'
scene.cycles.sample_clamp_indirect = 0.0
scene.view_settings.view_transform = 'Standard'
bpy.context.view_layer.update()
